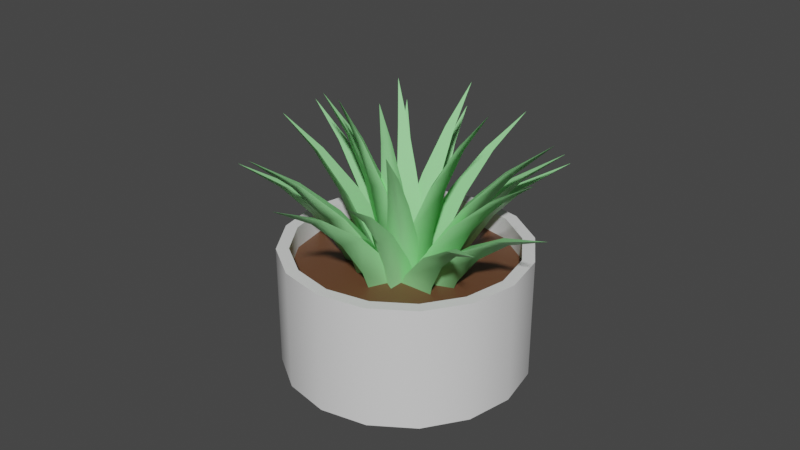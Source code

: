 # Source: Succulent.blend  (saved by Blender 2.93.21; exported with 4.5.12 LTS)
import bpy
from mathutils import Matrix  # noqa: F401  (used for matrix-valued properties, if any)

bpy.ops.wm.read_factory_settings(use_empty=True)
scene = bpy.context.scene
scene.name = 'Scene'

# ---- collections
col_collection = bpy.data.collections.new('Collection'); scene.collection.children.link(col_collection)

# ---- materials (node trees are filled in below, after node groups)
mat_plant = bpy.data.materials.new('Plant')
mat_plant.use_transparent_shadow = False
mat_pot = bpy.data.materials.new('Pot')
mat_pot.use_transparent_shadow = False
mat_dirt = bpy.data.materials.new('Dirt')
mat_dirt.use_transparent_shadow = False

# ---- material node trees
mat_plant.use_nodes = True; mat_plant.node_tree.nodes.clear()
_N = mat_plant.node_tree.nodes; _L = mat_plant.node_tree.links
n0 = _N.new('ShaderNodeBsdfPrincipled'); n0.name = 'Principled BSDF'; n0.location = (10, 300)
n0.distribution = 'GGX'
n0.subsurface_method = 'BURLEY'
n0.inputs[0].default_value = (0.3157, 0.8, 0.3191, 1.0)
n0.inputs[3].default_value = 1.45
n0.inputs[27].default_value = (0.0, 0.0, 0.0, 1.0)
n0.inputs[28].default_value = 1.0
n1 = _N.new('ShaderNodeOutputMaterial'); n1.name = 'Material Output'; n1.location = (300, 300)
_L.new(n0.outputs[0], n1.inputs[0])
n1.is_active_output = True
mat_pot.use_nodes = True; mat_pot.node_tree.nodes.clear()
_N = mat_pot.node_tree.nodes; _L = mat_pot.node_tree.links
n0 = _N.new('ShaderNodeBsdfPrincipled'); n0.name = 'Principled BSDF'; n0.location = (10, 300)
n0.distribution = 'GGX'
n0.subsurface_method = 'BURLEY'
n0.inputs[3].default_value = 1.45
n0.inputs[27].default_value = (0.0, 0.0, 0.0, 1.0)
n0.inputs[28].default_value = 1.0
n1 = _N.new('ShaderNodeOutputMaterial'); n1.name = 'Material Output'; n1.location = (300, 300)
_L.new(n0.outputs[0], n1.inputs[0])
n1.is_active_output = True
mat_dirt.use_nodes = True; mat_dirt.node_tree.nodes.clear()
_N = mat_dirt.node_tree.nodes; _L = mat_dirt.node_tree.links
n0 = _N.new('ShaderNodeBsdfPrincipled'); n0.name = 'Principled BSDF'; n0.location = (10, 300)
n0.distribution = 'GGX'
n0.subsurface_method = 'BURLEY'
n0.inputs[0].default_value = (0.1376, 0.05846, 0.02808, 1.0)
n0.inputs[3].default_value = 1.45
n0.inputs[27].default_value = (0.0, 0.0, 0.0, 1.0)
n0.inputs[28].default_value = 1.0
n1 = _N.new('ShaderNodeOutputMaterial'); n1.name = 'Material Output'; n1.location = (300, 300)
_L.new(n0.outputs[0], n1.inputs[0])
n1.is_active_output = True

# ---- world
world_world = bpy.data.worlds.new('World'); scene.world = world_world
world_world.use_nodes = True; world_world.node_tree.nodes.clear()
_N = world_world.node_tree.nodes; _L = world_world.node_tree.links
n0 = _N.new('ShaderNodeOutputWorld'); n0.name = 'World Output'; n0.location = (300, 300)
n1 = _N.new('ShaderNodeBackground'); n1.name = 'Background'; n1.location = (10, 300)
n1.inputs[0].default_value = (0.05088, 0.05088, 0.05088, 1.0)
_L.new(n1.outputs[0], n0.inputs[0])
n0.is_active_output = True
world_world.color = (0.05088, 0.05088, 0.05088)
world_world.use_sun_shadow = False
world_world.sun_shadow_jitter_overblur = 0.0

# ---- meshes
me_cone_006 = bpy.data.meshes.new('Cone.006')
me_cone_006.from_pydata([(0.01102, 0.227, 0.6993), (0.1613, -0.04848, 0.6981), (-0.111, -0.02166, 0.7057), (-0.2728, 0.1215, 2.23), (-0.02388, 0.02664, 1.519), (-0.09594, 0.1664, 1.52), (-0.1411, 0.0524, 1.526), (0.07956, -0.01151, 1.123), (-0.1113, 0.01736, 1.131), (-0.03098, 0.1965, 1.124), (-0.1969, 0.08582, 1.892), (-0.1789, 0.1398, 1.888), (-0.1438, 0.06936, 1.887), (0.8223, -0.3713, 1.0), (0.6194, -0.658, 1.0), (0.9136, -0.4121, 6.628e-05), (0.9136, -0.4121, 1.0), (0.6882, -0.7306, 6.628e-05), (0.6882, -0.7306, 1.0), (0.3581, -0.9386, 6.628e-05), (0.3581, -0.9386, 1.0), (-0.02645, -1.004, 6.628e-05), (-0.02645, -1.004, 1.0), (-0.407, -0.9181, 6.628e-05), (-0.407, -0.9181, 1.0), (-0.7255, -0.6927, 6.628e-05), (-0.7255, -0.6927, 1.0), (-0.9335, -0.3626, 6.628e-05), (-0.9335, -0.3626, 1.0), (-0.9993, 0.02196, 6.628e-05), (-0.9993, 0.02196, 1.0), (-0.913, 0.4025, 6.628e-05), (-0.913, 0.4025, 1.0), (-0.6876, 0.721, 6.628e-05), (-0.6876, 0.721, 1.0), (-0.3575, 0.929, 6.628e-05), (-0.3575, 0.929, 1.0), (0.02705, 0.9949, 6.628e-05), (0.02705, 0.9949, 1.0), (0.4076, 0.9085, 6.628e-05), (0.4076, 0.9085, 1.0), (0.7261, 0.6831, 6.628e-05), (0.7261, 0.6831, 1.0), (0.9341, 0.353, 6.628e-05), (0.9341, 0.353, 1.0), (0.9999, -0.03154, 6.628e-05), (0.9999, -0.03154, 1.0), (0.3223, -0.8452, 1.0), (-0.02378, -0.9045, 1.0), (-0.3662, -0.8268, 1.0), (-0.6529, -0.6239, 1.0), (-0.8401, -0.3268, 1.0), (-0.8994, 0.01929, 1.0), (-0.8217, 0.3617, 1.0), (-0.6188, 0.6484, 1.0), (-0.3218, 0.8356, 1.0), (0.02437, 0.8949, 1.0), (0.3668, 0.8172, 1.0), (0.6535, 0.6144, 1.0), (0.8407, 0.3173, 1.0), (0.9, -0.02887, 1.0), (0.8223, -0.3713, 0.8218), (0.9, -0.02887, 0.8218), (0.8407, 0.3173, 0.8218), (0.6535, 0.6144, 0.8218), (0.3668, 0.8172, 0.8218), (0.02437, 0.8949, 0.8218), (-0.3218, 0.8356, 0.8218), (-0.6188, 0.6484, 0.8218), (-0.8217, 0.3617, 0.8218), (-0.8994, 0.01929, 0.8218), (-0.8401, -0.3268, 0.8218), (-0.6529, -0.6239, 0.8218), (-0.3662, -0.8268, 0.8218), (-0.02378, -0.9045, 0.8218), (0.3223, -0.8452, 0.8218), (0.6194, -0.658, 0.8218), (0.1454, 0.1021, 0.573), (-0.165, 0.06831, 0.5771), (-0.04505, 0.362, 0.5509), (-0.08807, 1.321, 1.55), (-0.1182, 0.5596, 1.185), (0.0364, 0.5771, 1.181), (-0.06176, 0.71, 1.16), (-0.1401, 0.2808, 0.9095), (-0.05259, 0.5035, 0.8814), (0.09232, 0.3065, 0.9051), (-0.07322, 0.982, 1.384), (-0.02329, 0.9147, 1.398), (-0.1004, 0.9058, 1.4), (-0.03123, 0.182, 0.6166), (-0.1429, -0.1099, 0.6188), (-0.3501, 0.1334, 0.6043), (-1.234, 0.5702, 1.784), (-0.5633, 0.1712, 1.3), (-0.5083, 0.3171, 1.298), (-0.6719, 0.2924, 1.286), (-0.3226, 0.01585, 0.983), (-0.4815, 0.198, 0.9673), (-0.2394, 0.2347, 0.9805), (-0.9223, 0.4165, 1.559), (-0.8393, 0.4289, 1.567), (-0.8665, 0.356, 1.568), (-0.1842, 0.06308, 0.5829), (0.01175, -0.1807, 0.5865), (-0.3048, -0.2366, 0.563), (-1.158, -0.776, 1.603), (-0.4554, -0.4003, 1.211), (-0.5538, -0.2792, 1.207), (-0.6167, -0.4328, 1.188), (-0.1928, -0.2717, 0.9261), (-0.4324, -0.3168, 0.9007), (-0.3401, -0.08939, 0.9221), (-0.8584, -0.5854, 1.424), (-0.8262, -0.5075, 1.436), (-0.7768, -0.5679, 1.438), (-0.09692, -0.1759, 0.568), (0.1521, 0.01432, 0.5726), (0.1943, -0.3011, 0.5433), (0.613, -1.143, 1.549), (0.3202, -0.448, 1.183), (0.1959, -0.5435, 1.179), (0.3426, -0.608, 1.156), (0.2207, -0.1881, 0.9061), (0.2533, -0.4262, 0.8752), (0.03409, -0.331, 0.9012), (0.4623, -0.8468, 1.382), (0.3887, -0.8139, 1.396), (0.4508, -0.7661, 1.399), (0.1159, -0.1906, 0.5892), (0.08022, 0.1215, 0.5925), (0.3768, -0.009248, 0.5707), (1.37, -0.1526, 1.637), (0.5858, -0.0003871, 1.228), (0.6044, -0.1568, 1.224), (0.7386, -0.0679, 1.207), (0.2989, 0.06402, 0.9368), (0.5245, -0.03555, 0.9133), (0.3262, -0.1703, 0.9331), (1.02, -0.1067, 1.449), (0.9517, -0.1506, 1.46), (0.9422, -0.07232, 1.462), (0.1929, -0.0228, 0.6142), (-0.06913, 0.1484, 0.6165), (0.2133, 0.2959, 0.6013), (0.8414, 1.009, 1.772), (0.3002, 0.4761, 1.294), (0.4314, 0.391, 1.291), (0.4425, 0.5531, 1.279), (0.09424, 0.2871, 0.979), (0.3068, 0.4001, 0.9627), (0.2909, 0.1591, 0.9764), (0.6206, 0.7557, 1.55), (0.6148, 0.6739, 1.557), (0.5491, 0.7162, 1.559), (-0.1887, -0.01693, 0.5758), (0.07852, -0.1787, 0.5792), (-0.1977, -0.3435, 0.5524), (-0.7865, -1.186, 1.585), (-0.2736, -0.5627, 1.2), (-0.4074, -0.4828, 1.197), (-0.4122, -0.6519, 1.175), (-0.07749, -0.3419, 0.9174), (-0.2849, -0.4703, 0.8891), (-0.278, -0.2213, 0.9137), (-0.5793, -0.8897, 1.409), (-0.5768, -0.8034, 1.423), (-0.5099, -0.8431, 1.425), (0.163, 0.0191, 0.6269), (-0.1411, 0.08769, 0.6285), (0.06356, 0.318, 0.6169), (0.3355, 1.099, 1.829), (0.06114, 0.4808, 1.323), (0.2126, 0.4465, 1.322), (0.1609, 0.5961, 1.312), (-0.04957, 0.256, 0.9987), (0.1021, 0.4289, 0.986), (0.1781, 0.2046, 0.9968), (0.2391, 0.8196, 1.594), (0.2655, 0.7448, 1.6), (0.19, 0.7619, 1.601), (0.07646, 0.1175, 0.6254), (-0.1915, -0.04, 0.627), (-0.2069, 0.2658, 0.6161), (-0.6496, 0.9761, 1.85), (-0.3571, 0.3663, 1.33), (-0.224, 0.4445, 1.329), (-0.37, 0.5164, 1.32), (-0.2593, 0.1372, 1.001), (-0.2745, 0.3646, 0.989), (-0.05899, 0.255, 0.9989), (-0.4944, 0.7206, 1.607), (-0.4202, 0.6853, 1.613), (-0.4865, 0.6463, 1.614), (-0.07737, 0.1776, 0.6235), (-0.04764, -0.1342, 0.6253), (-0.3328, -0.003865, 0.6139), (-1.176, 0.08198, 1.843), (-0.4916, -0.03424, 1.327), (-0.5065, 0.1217, 1.325), (-0.6342, 0.03103, 1.316), (-0.2395, -0.08626, 0.9982), (-0.4534, 0.01159, 0.9859), (-0.2618, 0.1477, 0.9962), (-0.8752, 0.05449, 1.602), (-0.8113, 0.09982, 1.608), (-0.8038, 0.02183, 1.609), (-0.1727, 0.009507, 0.6295), (0.1116, -0.1201, 0.631), (-0.1393, -0.3055, 0.6212), (-0.5632, -1.049, 1.875), (-0.1677, -0.4772, 1.342), (-0.3095, -0.4126, 1.341), (-0.2911, -0.5715, 1.333), (-0.01324, -0.2721, 1.008), (-0.1999, -0.4123, 0.9977), (-0.2262, -0.1751, 1.007), (-0.4124, -0.7835, 1.626), (-0.4221, -0.7036, 1.631), (-0.3513, -0.7358, 1.632), (-0.1529, -0.113, 0.615), (0.1422, -0.007699, 0.6171), (0.08515, -0.3155, 0.6034), (0.198, -1.144, 1.797), (0.1498, -0.4583, 1.304), (0.002149, -0.5109, 1.302), (0.1209, -0.6119, 1.291), (0.1409, -0.2036, 0.9837), (0.0978, -0.4343, 0.969), (-0.08055, -0.2826, 0.9814), (0.1543, -0.8484, 1.568), (0.09505, -0.7979, 1.575), (0.1689, -0.7716, 1.576), (-0.03156, -0.1821, 0.6162), (0.1235, 0.08993, 0.6183), (0.283, -0.18, 0.605), (0.9457, -0.7233, 1.804), (0.438, -0.2423, 1.307), (0.3606, -0.3783, 1.305), (0.5184, -0.377, 1.294), (0.2567, -0.05757, 0.9859), (0.3768, -0.2599, 0.9715), (0.1405, -0.2615, 0.9836), (0.708, -0.5315, 1.573), (0.6289, -0.5322, 1.58), (0.6676, -0.4643, 1.581), (0.09264, -0.1113, 0.6002), (0.01846, 0.1915, 0.6028), (0.317, 0.116, 0.5853), (1.14, 0.3102, 1.729), (0.4615, 0.2226, 1.269), (0.4985, 0.07194, 1.266), (0.6101, 0.1897, 1.252), (0.2104, 0.2008, 0.9602), (0.4338, 0.1476, 0.9416), (0.266, -0.02576, 0.9574), (0.8455, 0.2433, 1.516), (0.7899, 0.1832, 1.524), (0.7714, 0.2584, 1.526), (-0.01873, 0.1664, 0.702), (0.05526, -0.1375, 0.7021), (-0.227, -0.05097, 0.705), (-0.8252, -0.08794, 2.07), (-0.2915, -0.1025, 1.469), (-0.3274, 0.04941, 1.468), (-0.4254, -0.05905, 1.469), (-0.09375, -0.1175, 1.106), (-0.3003, -0.05239, 1.107), (-0.1485, 0.1105, 1.105), (-0.6011, -0.07092, 1.79), (-0.5538, -0.01674, 1.79), (-0.5361, -0.09272, 1.791), (-0.1706, 0.06368, 0.7226), (0.142, 0.06964, 0.7223), (-0.003664, -0.1794, 0.7288), (-0.1093, -0.6302, 2.157), (0.02721, -0.1985, 1.517), (-0.1288, -0.2002, 1.517), (-0.04445, -0.3128, 1.52), (0.08754, -0.04303, 1.139), (-0.02085, -0.2223, 1.144), (-0.1467, -0.04651, 1.139), (-0.0741, -0.4495, 1.858), (-0.1165, -0.3956, 1.857), (-0.03862, -0.3952, 1.857), (-0.06197, -0.1555, 0.702), (0.01615, 0.1473, 0.7021), (0.2242, -0.06215, 0.705), (0.7691, -0.3117, 2.07), (0.3054, -0.04708, 1.469), (0.2654, -0.198, 1.468), (0.403, -0.1486, 1.469), (0.1381, 0.05935, 1.106), (0.2895, -0.09547, 1.107), (0.07883, -0.1674, 1.105), (0.5635, -0.2211, 1.79), (0.4962, -0.2465, 1.79), (0.5165, -0.1712, 1.791), (0.05488, -0.1844, 0.7098), (-0.129, 0.06903, 0.7097), (0.1601, 0.09001, 0.7141), (0.6193, 0.2375, 2.103), (0.1695, 0.1181, 1.487), (0.2602, -0.009423, 1.487), (0.3056, 0.1229, 1.488), (0.0003768, 0.0843, 1.118), (0.2111, 0.09586, 1.121), (0.1374, -0.1064, 1.118), (0.4424, 0.1705, 1.816), (0.4217, 0.1056, 1.815), (0.3767, 0.1696, 1.816), (0.1744, -0.05694, 0.7038), (-0.1379, -0.0354, 0.7039), (0.03144, 0.2032, 0.7071), (0.2071, 0.7094, 2.078), (0.01347, 0.2513, 1.473), (0.1694, 0.2393, 1.473), (0.09695, 0.3619, 1.474), (-0.06776, 0.08553, 1.109), (0.05842, 0.2581, 1.11), (0.1663, 0.06848, 1.108), (0.1467, 0.513, 1.796), (0.1832, 0.4538, 1.796), (0.1053, 0.4601, 1.797), (0.1579, -0.005283, 0.6945), (-0.1335, -0.1162, 0.6936), (-0.0854, 0.1596, 0.6999), (-0.191, 0.4576, 2.204), (-0.1424, 0.1206, 1.506), (0.003569, 0.1734, 1.507), (-0.1168, 0.2427, 1.512), (-0.1328, -0.01275, 1.115), (-0.09561, 0.183, 1.122), (0.086, 0.06861, 1.116), (-0.1488, 0.3359, 1.873), (-0.08896, 0.3051, 1.87), (-0.162, 0.2794, 1.869), (-0.1867, -0.03818, 0.6709), (0.1244, -0.07527, 0.6709), (-0.06328, -0.3261, 0.6709), (-0.3228, -1.13, 2.077), (-0.06616, -0.4869, 1.444), (-0.2217, -0.4683, 1.444), (-0.16, -0.6123, 1.444), (0.03737, -0.2522, 1.075), (-0.1034, -0.4403, 1.075), (-0.1959, -0.2243, 1.075), (-0.2331, -0.8421, 1.778), (-0.264, -0.7701, 1.778), (-0.1862, -0.7794, 1.778)], [], [(0, 9, 7, 1), (1, 7, 8, 2), (2, 8, 9, 0), (6, 4, 12, 10), (5, 6, 10, 11), (4, 5, 11, 12), (8, 7, 4, 6), (9, 8, 6, 5), (7, 9, 5, 4), (10, 12, 3), (11, 10, 3), (12, 11, 3), (40, 38, 56, 57), (15, 16, 18, 17), (34, 32, 53, 54), (17, 18, 20, 19), (28, 26, 50, 51), (19, 20, 22, 21), (22, 20, 47, 48), (21, 22, 24, 23), (42, 40, 57, 58), (23, 24, 26, 25), (36, 34, 54, 55), (25, 26, 28, 27), (30, 28, 51, 52), (27, 28, 30, 29), (24, 22, 48, 49), (29, 30, 32, 31), (18, 16, 13, 14), (31, 32, 34, 33), (16, 46, 60, 13), (33, 34, 36, 35), (44, 42, 58, 59), (35, 36, 38, 37), (38, 36, 55, 56), (37, 38, 40, 39), (32, 30, 52, 53), (39, 40, 42, 41), (26, 24, 49, 50), (41, 42, 44, 43), (20, 18, 14, 47), (14, 13, 61, 76), (43, 44, 46, 45), (46, 44, 59, 60), (45, 46, 16, 15), (15, 17, 19, 21, 23, 25, 27, 29, 31, 33, 35, 37, 39, 41, 43, 45), (76, 61, 62, 63, 64, 65, 66, 67, 68, 69, 70, 71, 72, 73, 74, 75), (59, 58, 64, 63), (56, 55, 67, 66), (13, 60, 62, 61), (53, 52, 70, 69), (50, 49, 73, 72), (47, 14, 76, 75), (60, 59, 63, 62), (57, 56, 66, 65), (54, 53, 69, 68), (51, 50, 72, 71), (48, 47, 75, 74), (58, 57, 65, 64), (55, 54, 68, 67), (52, 51, 71, 70), (49, 48, 74, 73), (77, 86, 84, 78), (78, 84, 85, 79), (79, 85, 86, 77), (83, 81, 89, 87), (82, 83, 87, 88), (81, 82, 88, 89), (85, 84, 81, 83), (86, 85, 83, 82), (84, 86, 82, 81), (87, 89, 80), (88, 87, 80), (89, 88, 80), (90, 99, 97, 91), (91, 97, 98, 92), (92, 98, 99, 90), (96, 94, 102, 100), (95, 96, 100, 101), (94, 95, 101, 102), (98, 97, 94, 96), (99, 98, 96, 95), (97, 99, 95, 94), (100, 102, 93), (101, 100, 93), (102, 101, 93), (103, 112, 110, 104), (104, 110, 111, 105), (105, 111, 112, 103), (109, 107, 115, 113), (108, 109, 113, 114), (107, 108, 114, 115), (111, 110, 107, 109), (112, 111, 109, 108), (110, 112, 108, 107), (113, 115, 106), (114, 113, 106), (115, 114, 106), (116, 125, 123, 117), (117, 123, 124, 118), (118, 124, 125, 116), (122, 120, 128, 126), (121, 122, 126, 127), (120, 121, 127, 128), (124, 123, 120, 122), (125, 124, 122, 121), (123, 125, 121, 120), (126, 128, 119), (127, 126, 119), (128, 127, 119), (129, 138, 136, 130), (130, 136, 137, 131), (131, 137, 138, 129), (135, 133, 141, 139), (134, 135, 139, 140), (133, 134, 140, 141), (137, 136, 133, 135), (138, 137, 135, 134), (136, 138, 134, 133), (139, 141, 132), (140, 139, 132), (141, 140, 132), (142, 151, 149, 143), (143, 149, 150, 144), (144, 150, 151, 142), (148, 146, 154, 152), (147, 148, 152, 153), (146, 147, 153, 154), (150, 149, 146, 148), (151, 150, 148, 147), (149, 151, 147, 146), (152, 154, 145), (153, 152, 145), (154, 153, 145), (155, 164, 162, 156), (156, 162, 163, 157), (157, 163, 164, 155), (161, 159, 167, 165), (160, 161, 165, 166), (159, 160, 166, 167), (163, 162, 159, 161), (164, 163, 161, 160), (162, 164, 160, 159), (165, 167, 158), (166, 165, 158), (167, 166, 158), (168, 177, 175, 169), (169, 175, 176, 170), (170, 176, 177, 168), (174, 172, 180, 178), (173, 174, 178, 179), (172, 173, 179, 180), (176, 175, 172, 174), (177, 176, 174, 173), (175, 177, 173, 172), (178, 180, 171), (179, 178, 171), (180, 179, 171), (181, 190, 188, 182), (182, 188, 189, 183), (183, 189, 190, 181), (187, 185, 193, 191), (186, 187, 191, 192), (185, 186, 192, 193), (189, 188, 185, 187), (190, 189, 187, 186), (188, 190, 186, 185), (191, 193, 184), (192, 191, 184), (193, 192, 184), (194, 203, 201, 195), (195, 201, 202, 196), (196, 202, 203, 194), (200, 198, 206, 204), (199, 200, 204, 205), (198, 199, 205, 206), (202, 201, 198, 200), (203, 202, 200, 199), (201, 203, 199, 198), (204, 206, 197), (205, 204, 197), (206, 205, 197), (207, 216, 214, 208), (208, 214, 215, 209), (209, 215, 216, 207), (213, 211, 219, 217), (212, 213, 217, 218), (211, 212, 218, 219), (215, 214, 211, 213), (216, 215, 213, 212), (214, 216, 212, 211), (217, 219, 210), (218, 217, 210), (219, 218, 210), (220, 229, 227, 221), (221, 227, 228, 222), (222, 228, 229, 220), (226, 224, 232, 230), (225, 226, 230, 231), (224, 225, 231, 232), (228, 227, 224, 226), (229, 228, 226, 225), (227, 229, 225, 224), (230, 232, 223), (231, 230, 223), (232, 231, 223), (233, 242, 240, 234), (234, 240, 241, 235), (235, 241, 242, 233), (239, 237, 245, 243), (238, 239, 243, 244), (237, 238, 244, 245), (241, 240, 237, 239), (242, 241, 239, 238), (240, 242, 238, 237), (243, 245, 236), (244, 243, 236), (245, 244, 236), (246, 255, 253, 247), (247, 253, 254, 248), (248, 254, 255, 246), (252, 250, 258, 256), (251, 252, 256, 257), (250, 251, 257, 258), (254, 253, 250, 252), (255, 254, 252, 251), (253, 255, 251, 250), (256, 258, 249), (257, 256, 249), (258, 257, 249), (259, 268, 266, 260), (260, 266, 267, 261), (261, 267, 268, 259), (265, 263, 271, 269), (264, 265, 269, 270), (263, 264, 270, 271), (267, 266, 263, 265), (268, 267, 265, 264), (266, 268, 264, 263), (269, 271, 262), (270, 269, 262), (271, 270, 262), (272, 281, 279, 273), (273, 279, 280, 274), (274, 280, 281, 272), (278, 276, 284, 282), (277, 278, 282, 283), (276, 277, 283, 284), (280, 279, 276, 278), (281, 280, 278, 277), (279, 281, 277, 276), (282, 284, 275), (283, 282, 275), (284, 283, 275), (285, 294, 292, 286), (286, 292, 293, 287), (287, 293, 294, 285), (291, 289, 297, 295), (290, 291, 295, 296), (289, 290, 296, 297), (293, 292, 289, 291), (294, 293, 291, 290), (292, 294, 290, 289), (295, 297, 288), (296, 295, 288), (297, 296, 288), (298, 307, 305, 299), (299, 305, 306, 300), (300, 306, 307, 298), (304, 302, 310, 308), (303, 304, 308, 309), (302, 303, 309, 310), (306, 305, 302, 304), (307, 306, 304, 303), (305, 307, 303, 302), (308, 310, 301), (309, 308, 301), (310, 309, 301), (311, 320, 318, 312), (312, 318, 319, 313), (313, 319, 320, 311), (317, 315, 323, 321), (316, 317, 321, 322), (315, 316, 322, 323), (319, 318, 315, 317), (320, 319, 317, 316), (318, 320, 316, 315), (321, 323, 314), (322, 321, 314), (323, 322, 314), (324, 333, 331, 325), (325, 331, 332, 326), (326, 332, 333, 324), (330, 328, 336, 334), (329, 330, 334, 335), (328, 329, 335, 336), (332, 331, 328, 330), (333, 332, 330, 329), (331, 333, 329, 328), (334, 336, 327), (335, 334, 327), (336, 335, 327), (337, 346, 344, 338), (338, 344, 345, 339), (339, 345, 346, 337), (343, 341, 349, 347), (342, 343, 347, 348), (341, 342, 348, 349), (345, 344, 341, 343), (346, 345, 343, 342), (344, 346, 342, 341), (347, 349, 340), (348, 347, 340), (349, 348, 340)])
me_cone_006.polygons.foreach_set('use_smooth', [1, 1, 1, 1, 1, 1, 1, 1, 1, 1, 1, 1, 0, 1, 0, 1, 0, 1, 0, 1, 0, 1, 0, 1, 0, 1, 0, 1, 0, 1, 0, 1, 0, 1, 0, 1, 0, 1, 0, 1, 0, 1, 1, 0, 1, 0, 0, 1, 1, 1, 1, 1, 1, 1, 1, 1, 1, 1, 1, 1, 1, 1, 1, 1, 1, 1, 1, 1, 1, 1, 1, 1, 1, 1, 1, 1, 1, 1, 1, 1, 1, 1, 1, 1, 1, 1, 1, 1, 1, 1, 1, 1, 1, 1, 1, 1, 1, 1, 1, 1, 1, 1, 1, 1, 1, 1, 1, 1, 1, 1, 1, 1, 1, 1, 1, 1, 1, 1, 1, 1, 1, 1, 1, 1, 1, 1, 1, 1, 1, 1, 1, 1, 1, 1, 1, 1, 1, 1, 1, 1, 1, 1, 1, 1, 1, 1, 1, 1, 1, 1, 1, 1, 1, 1, 1, 1, 1, 1, 1, 1, 1, 1, 1, 1, 1, 1, 1, 1, 1, 1, 1, 1, 1, 1, 1, 1, 1, 1, 1, 1, 1, 1, 1, 1, 1, 1, 1, 1, 1, 1, 1, 1, 1, 1, 1, 1, 1, 1, 1, 1, 1, 1, 1, 1, 1, 1, 1, 1, 1, 1, 1, 1, 1, 1, 1, 1, 1, 1, 1, 1, 1, 1, 1, 1, 1, 1, 1, 1, 1, 1, 1, 1, 1, 1, 1, 1, 1, 1, 1, 1, 1, 1, 1, 1, 1, 1, 1, 1, 1, 1, 1, 1, 1, 1, 1, 1, 1, 1, 1, 1, 1, 1, 1, 1, 1, 1, 1, 1, 1, 1, 1, 1, 1, 1, 1, 1, 1, 1, 1, 1, 1, 1, 1, 1, 1, 1, 1, 1, 1, 1, 1, 1, 1, 1, 1, 1, 1, 1, 1, 1, 1, 1, 1, 1, 1, 1, 1, 1, 1, 1, 1, 1, 1, 1])
me_cone_006.polygons.foreach_set('material_index', [0, 0, 0, 0, 0, 0, 0, 0, 0, 0, 0, 0, 1, 1, 1, 1, 1, 1, 1, 1, 1, 1, 1, 1, 1, 1, 1, 1, 1, 1, 1, 1, 1, 1, 1, 1, 1, 1, 1, 1, 1, 1, 1, 1, 1, 1, 2, 1, 1, 1, 1, 1, 1, 1, 1, 1, 1, 1, 1, 1, 1, 1, 0, 0, 0, 0, 0, 0, 0, 0, 0, 0, 0, 0, 0, 0, 0, 0, 0, 0, 0, 0, 0, 0, 0, 0, 0, 0, 0, 0, 0, 0, 0, 0, 0, 0, 0, 0, 0, 0, 0, 0, 0, 0, 0, 0, 0, 0, 0, 0, 0, 0, 0, 0, 0, 0, 0, 0, 0, 0, 0, 0, 0, 0, 0, 0, 0, 0, 0, 0, 0, 0, 0, 0, 0, 0, 0, 0, 0, 0, 0, 0, 0, 0, 0, 0, 0, 0, 0, 0, 0, 0, 0, 0, 0, 0, 0, 0, 0, 0, 0, 0, 0, 0, 0, 0, 0, 0, 0, 0, 0, 0, 0, 0, 0, 0, 0, 0, 0, 0, 0, 0, 0, 0, 0, 0, 0, 0, 0, 0, 0, 0, 0, 0, 0, 0, 0, 0, 0, 0, 0, 0, 0, 0, 0, 0, 0, 0, 0, 0, 0, 0, 0, 0, 0, 0, 0, 0, 0, 0, 0, 0, 0, 0, 0, 0, 0, 0, 0, 0, 0, 0, 0, 0, 0, 0, 0, 0, 0, 0, 0, 0, 0, 0, 0, 0, 0, 0, 0, 0, 0, 0, 0, 0, 0, 0, 0, 0, 0, 0, 0, 0, 0, 0, 0, 0, 0, 0, 0, 0, 0, 0, 0, 0, 0, 0, 0, 0, 0, 0, 0, 0, 0, 0, 0, 0, 0, 0, 0, 0, 0, 0, 0, 0, 0, 0, 0, 0, 0, 0, 0, 0, 0, 0, 0, 0, 0, 0, 0, 0, 0, 0, 0, 0])
_k = set([(0, 9), (1, 7), (3, 11), (3, 12), (4, 7), (4, 12), (5, 9), (5, 11), (77, 86), (78, 84), (80, 88), (80, 89), (81, 84), (81, 89), (82, 86), (82, 88), (90, 99), (91, 97), (93, 101), (93, 102), (94, 97), (94, 102), (95, 99), (95, 101), (103, 112), (104, 110), (106, 114), (106, 115), (107, 110), (107, 115), (108, 112), (108, 114), (116, 125), (117, 123), (119, 127), (119, 128), (120, 123), (120, 128), (121, 125), (121, 127), (129, 138), (130, 136), (132, 140), (132, 141), (133, 136), (133, 141), (134, 138), (134, 140), (142, 151), (143, 149), (145, 153), (145, 154), (146, 149), (146, 154), (147, 151), (147, 153), (155, 164), (156, 162), (158, 166), (158, 167), (159, 162), (159, 167), (160, 164), (160, 166), (168, 177), (169, 175), (171, 179), (171, 180), (172, 175), (172, 180), (173, 177), (173, 179), (181, 190), (182, 188), (184, 192), (184, 193), (185, 188), (185, 193), (186, 190), (186, 192), (194, 203), (195, 201), (197, 205), (197, 206), (198, 201), (198, 206), (199, 203), (199, 205), (207, 216), (208, 214), (210, 218), (210, 219), (211, 214), (211, 219), (212, 216), (212, 218), (220, 229), (221, 227), (223, 231), (223, 232), (224, 227), (224, 232), (225, 229), (225, 231), (233, 242), (234, 240), (236, 244), (236, 245), (237, 240), (237, 245), (238, 242), (238, 244), (246, 255), (247, 253), (249, 257), (249, 258), (250, 253), (250, 258), (251, 255), (251, 257), (259, 268), (260, 266), (262, 270), (262, 271), (263, 266), (263, 271), (264, 268), (264, 270), (272, 281), (273, 279), (275, 283), (275, 284), (276, 279), (276, 284), (277, 281), (277, 283), (285, 294), (286, 292), (288, 296), (288, 297), (289, 292), (289, 297), (290, 294), (290, 296), (298, 307), (299, 305), (301, 309), (301, 310), (302, 305), (302, 310), (303, 307), (303, 309), (311, 320), (312, 318), (314, 322), (314, 323), (315, 318), (315, 323), (316, 320), (316, 322), (324, 333), (325, 331), (327, 335), (327, 336), (328, 331), (328, 336), (329, 333), (329, 335), (337, 346), (338, 344), (340, 348), (340, 349), (341, 344), (341, 349), (342, 346), (342, 348)])
me_cone_006.attributes.new('sharp_edge', 'BOOLEAN', 'EDGE').data.foreach_set('value', [ (min(e.vertices), max(e.vertices)) in _k for e in me_cone_006.edges])
_uv = me_cone_006.uv_layers.new(name='UVMap')
_uv.uv.foreach_set('vector', [0.8707, 0.006876, 0.8707, 0.05494, 0.8491, 0.06113, 0.8422, 0.01524, 0.7376, 0.6603, 0.7376, 0.711, 0.7162, 0.7152, 0.7067, 0.666, 0.5051, 0.8528, 0.512, 0.8029, 0.532, 0.8062, 0.5326, 0.8571, 0.7216, 0.7615, 0.7346, 0.7587, 0.7291, 0.8036, 0.7233, 0.8049, 0.5315, 0.7584, 0.5187, 0.7562, 0.5255, 0.7125, 0.5316, 0.7136, 0.8554, 0.1031, 0.8699, 0.09907, 0.8689, 0.1395, 0.8615, 0.1415, 0.7162, 0.7152, 0.7376, 0.711, 0.7346, 0.7587, 0.7216, 0.7615, 0.532, 0.8062, 0.512, 0.8029, 0.5187, 0.7562, 0.5315, 0.7584, 0.8491, 0.06113, 0.8707, 0.05494, 0.8699, 0.09907, 0.8554, 0.1031, 0.7233, 0.8049, 0.7291, 0.8036, 0.7221, 0.8454, 0.5316, 0.7136, 0.5255, 0.7125, 0.5326, 0.6718, 0.8615, 0.1415, 0.8689, 0.1395, 0.8682, 0.1764, 0.3476, 0.006876, 0.394, 0.006876, 0.3917, 0.01855, 0.3499, 0.01855, 0.3465, 0.5079, 0.2313, 0.5079, 0.2363, 0.4659, 0.3515, 0.4659, 0.4698, 0.05748, 0.4875, 0.1004, 0.4758, 0.1027, 0.4599, 0.0641, 0.3697, 0.4345, 0.4884, 0.4345, 0.4898, 0.4772, 0.3711, 0.4772, 0.4698, 0.1897, 0.4369, 0.2226, 0.4303, 0.2127, 0.4599, 0.1831, 0.3711, 0.4772, 0.4898, 0.4772, 0.4898, 0.5237, 0.3711, 0.5237, 0.3476, 0.2403, 0.3047, 0.2226, 0.3113, 0.2127, 0.3499, 0.2287, 0.3711, 0.5237, 0.4898, 0.5237, 0.4885, 0.5667, 0.3698, 0.5667, 0.3047, 0.02465, 0.3476, 0.006876, 0.3499, 0.01855, 0.3113, 0.03454, 0.3698, 0.5667, 0.4885, 0.5667, 0.4859, 0.5998, 0.3673, 0.5998, 0.4369, 0.02465, 0.4698, 0.05748, 0.4599, 0.0641, 0.4303, 0.03454, 0.3704, 0.2541, 0.4884, 0.2541, 0.491, 0.2959, 0.373, 0.2959, 0.4875, 0.1468, 0.4698, 0.1897, 0.4599, 0.1831, 0.4759, 0.1445, 0.373, 0.2959, 0.491, 0.2959, 0.4913, 0.3423, 0.3733, 0.3423, 0.394, 0.2403, 0.3476, 0.2403, 0.3499, 0.2287, 0.3917, 0.2287, 0.3733, 0.3423, 0.4913, 0.3423, 0.4893, 0.3861, 0.3713, 0.3861, 0.2719, 0.1897, 0.2541, 0.1468, 0.2658, 0.1445, 0.2818, 0.1831, 0.3713, 0.3861, 0.4893, 0.3861, 0.4853, 0.4207, 0.3673, 0.4207, 0.2541, 0.1468, 0.2541, 0.1004, 0.2658, 0.1027, 0.2658, 0.1445, 0.2307, 0.2541, 0.3493, 0.2543, 0.352, 0.2864, 0.2334, 0.2862, 0.2719, 0.05748, 0.3047, 0.02465, 0.3113, 0.03454, 0.2817, 0.0641, 0.2334, 0.2862, 0.352, 0.2864, 0.3535, 0.329, 0.2349, 0.3287, 0.394, 0.006876, 0.4369, 0.02465, 0.4303, 0.03454, 0.3917, 0.01855, 0.2349, 0.3287, 0.3535, 0.329, 0.3535, 0.3754, 0.2349, 0.3752, 0.4875, 0.1004, 0.4875, 0.1468, 0.4759, 0.1445, 0.4758, 0.1027, 0.2349, 0.3752, 0.3535, 0.3754, 0.352, 0.4186, 0.2334, 0.4184, 0.4369, 0.2226, 0.394, 0.2403, 0.3917, 0.2287, 0.4303, 0.2127, 0.2334, 0.4184, 0.352, 0.4186, 0.3493, 0.4522, 0.2307, 0.452, 0.3047, 0.2226, 0.2719, 0.1897, 0.2818, 0.1831, 0.3113, 0.2127, 0.306, 0.7982, 0.3029, 0.8294, 0.2819, 0.8298, 0.285, 0.7986, 0.3498, 0.598, 0.2346, 0.598, 0.2307, 0.5543, 0.3459, 0.5543, 0.2541, 0.1004, 0.2719, 0.05748, 0.2817, 0.0641, 0.2658, 0.1027, 0.3459, 0.5543, 0.2307, 0.5543, 0.2313, 0.5079, 0.3465, 0.5079, 0.006876, 0.1004, 0.02465, 0.05748, 0.05748, 0.02465, 0.1004, 0.006876, 0.1468, 0.006876, 0.1897, 0.02465, 0.2226, 0.05748, 0.2403, 0.1004, 0.2403, 0.1468, 0.2226, 0.1897, 0.1897, 0.2226, 0.1468, 0.2403, 0.1004, 0.2403, 0.05748, 0.2226, 0.02465, 0.1897, 0.006876, 0.1468, 0.02287, 0.4186, 0.006876, 0.38, 0.006876, 0.3382, 0.02287, 0.2996, 0.05242, 0.2701, 0.09103, 0.2541, 0.1328, 0.2541, 0.1714, 0.2701, 0.201, 0.2996, 0.217, 0.3382, 0.217, 0.38, 0.201, 0.4187, 0.1714, 0.4482, 0.1328, 0.4642, 0.09103, 0.4642, 0.05242, 0.4482, 0.3029, 0.9106, 0.306, 0.9482, 0.285, 0.9486, 0.2819, 0.911, 0.3502, 0.8695, 0.3508, 0.9113, 0.3297, 0.9116, 0.329, 0.8698, 0.3029, 0.8294, 0.3019, 0.8689, 0.2808, 0.8693, 0.2819, 0.8298, 0.9564, 0.2919, 0.9564, 0.3336, 0.9359, 0.3339, 0.9359, 0.2922, 0.8693, 0.698, 0.868, 0.7369, 0.8468, 0.7369, 0.8482, 0.6979, 0.8693, 0.8169, 0.8718, 0.8459, 0.8506, 0.8458, 0.8482, 0.8169, 0.3019, 0.8689, 0.3029, 0.9106, 0.2819, 0.911, 0.2808, 0.8693, 0.3508, 0.8307, 0.3502, 0.8695, 0.329, 0.8698, 0.3297, 0.831, 0.9604, 0.2541, 0.9564, 0.2919, 0.9359, 0.2922, 0.9399, 0.2543, 0.8718, 0.6678, 0.8693, 0.698, 0.8482, 0.6979, 0.8506, 0.6677, 0.868, 0.7787, 0.8693, 0.8169, 0.8482, 0.8169, 0.8468, 0.7786, 0.3527, 0.8009, 0.3508, 0.8307, 0.3297, 0.831, 0.3315, 0.8012, 0.3508, 0.9113, 0.3527, 0.9497, 0.3315, 0.95, 0.3297, 0.9116, 0.9564, 0.3336, 0.9604, 0.373, 0.9399, 0.3732, 0.9359, 0.3339, 0.868, 0.7369, 0.868, 0.7787, 0.8468, 0.7786, 0.8468, 0.7369, 0.9382, 0.6468, 0.9408, 0.6094, 0.9686, 0.6092, 0.9753, 0.6468, 0.6617, 0.1893, 0.6526, 0.1445, 0.6741, 0.1305, 0.6892, 0.1701, 0.9559, 0.9523, 0.9559, 0.9931, 0.9335, 0.9917, 0.9266, 0.9493, 0.6689, 0.09005, 0.6539, 0.09899, 0.6659, 0.05304, 0.6738, 0.04876, 0.9343, 0.04861, 0.9473, 0.05582, 0.9472, 0.09561, 0.9403, 0.09216, 0.9486, 0.9026, 0.93, 0.9026, 0.933, 0.8617, 0.9422, 0.8618, 0.6741, 0.1305, 0.6526, 0.1445, 0.6539, 0.09899, 0.6689, 0.09005, 0.9388, 0.006876, 0.9574, 0.01811, 0.9473, 0.05582, 0.9343, 0.04861, 0.9544, 0.9356, 0.9266, 0.9356, 0.93, 0.9026, 0.9486, 0.9026, 0.6738, 0.04876, 0.6659, 0.05304, 0.6892, 0.006876, 0.9403, 0.09216, 0.9472, 0.09561, 0.9574, 0.1373, 0.9422, 0.8618, 0.933, 0.8617, 0.9356, 0.8127, 0.8889, 0.6124, 0.9244, 0.6092, 0.9244, 0.6366, 0.8888, 0.649, 0.8044, 0.8458, 0.8027, 0.7971, 0.8245, 0.7877, 0.8331, 0.8326, 0.5871, 0.02704, 0.5731, 0.07149, 0.5506, 0.05652, 0.5578, 0.006876, 0.8216, 0.7452, 0.8069, 0.7511, 0.817, 0.7079, 0.8244, 0.7051, 0.5528, 0.1069, 0.5683, 0.1168, 0.5728, 0.1628, 0.5649, 0.158, 0.4205, 0.8484, 0.4391, 0.8477, 0.4391, 0.8897, 0.4299, 0.89, 0.8245, 0.7877, 0.8027, 0.7971, 0.8069, 0.7511, 0.8216, 0.7452, 0.5506, 0.05652, 0.5731, 0.07149, 0.5683, 0.1168, 0.5528, 0.1069, 0.4122, 0.8148, 0.44, 0.8137, 0.4391, 0.8477, 0.4205, 0.8484, 0.8244, 0.7051, 0.817, 0.7079, 0.8331, 0.6677, 0.5649, 0.158, 0.5728, 0.1628, 0.5871, 0.2096, 0.4299, 0.89, 0.4391, 0.8897, 0.44, 0.94, 0.925, 0.4321, 0.9313, 0.3918, 0.9504, 0.4032, 0.9504, 0.4474, 0.6082, 0.1983, 0.6008, 0.1506, 0.6246, 0.1338, 0.6388, 0.1753, 0.03878, 0.6961, 0.03107, 0.7381, 0.006876, 0.7296, 0.007224, 0.684, 0.6197, 0.09183, 0.6032, 0.1027, 0.6158, 0.05469, 0.6243, 0.04945, 0.01185, 0.7714, 0.02837, 0.7766, 0.03085, 0.8115, 0.02237, 0.8091, 0.9118, 0.908, 0.8936, 0.9042, 0.9027, 0.8627, 0.9117, 0.8646, 0.6246, 0.1338, 0.6008, 0.1506, 0.6032, 0.1027, 0.6197, 0.09183, 0.006876, 0.7296, 0.03107, 0.7381, 0.02837, 0.7766, 0.01185, 0.7714, 0.9128, 0.9431, 0.8855, 0.9374, 0.8936, 0.9042, 0.9118, 0.908, 0.6243, 0.04945, 0.6158, 0.05469, 0.6388, 0.006876, 0.02237, 0.8091, 0.03085, 0.8115, 0.03878, 0.8425, 0.9117, 0.8646, 0.9027, 0.8627, 0.9128, 0.8127, 0.1081, 0.8122, 0.1156, 0.7897, 0.1424, 0.7975, 0.1439, 0.8226, 0.7097, 0.4342, 0.7048, 0.3873, 0.7281, 0.3732, 0.7398, 0.4143, 0.1396, 0.8413, 0.136, 0.882, 0.1122, 0.8791, 0.1081, 0.8363, 0.724, 0.3325, 0.708, 0.3414, 0.7195, 0.2969, 0.7278, 0.2927, 0.1199, 0.9165, 0.136, 0.9178, 0.1396, 0.9482, 0.1314, 0.948, 0.1419, 0.7647, 0.124, 0.7595, 0.1334, 0.7214, 0.1424, 0.7241, 0.7281, 0.3732, 0.7048, 0.3873, 0.708, 0.3414, 0.724, 0.3325, 0.1122, 0.8791, 0.136, 0.882, 0.136, 0.9178, 0.1199, 0.9165, 0.1424, 0.7975, 0.1156, 0.7897, 0.124, 0.7595, 0.1419, 0.7647, 0.7278, 0.2927, 0.7195, 0.2969, 0.7398, 0.2541, 0.2132, 0.5253, 0.2081, 0.5172, 0.2132, 0.4779, 0.1424, 0.7241, 0.1334, 0.7214, 0.1439, 0.6754, 0.5425, 0.9275, 0.5425, 0.9648, 0.5144, 0.9649, 0.5051, 0.9274, 0.5132, 0.452, 0.5051, 0.4038, 0.5284, 0.3864, 0.5431, 0.4284, 0.04299, 0.4979, 0.02846, 0.5399, 0.006876, 0.5252, 0.01511, 0.4779, 0.5233, 0.3433, 0.5071, 0.3547, 0.5196, 0.3047, 0.5281, 0.2992, 0.008558, 0.5732, 0.02345, 0.5827, 0.02817, 0.6262, 0.02045, 0.6216, 0.3933, 0.9111, 0.3754, 0.9052, 0.3844, 0.8652, 0.3933, 0.8682, 0.5284, 0.3864, 0.5051, 0.4038, 0.5071, 0.3547, 0.5233, 0.3433, 0.006876, 0.5252, 0.02846, 0.5399, 0.02345, 0.5827, 0.008558, 0.5732, 0.394, 0.9456, 0.3673, 0.9369, 0.3754, 0.9052, 0.3933, 0.9111, 0.5281, 0.2992, 0.5196, 0.3047, 0.5431, 0.2541, 0.02045, 0.6216, 0.02817, 0.6262, 0.04299, 0.6703, 0.3933, 0.8682, 0.3844, 0.8652, 0.394, 0.8167, 0.9354, 0.2019, 0.9412, 0.1582, 0.959, 0.1688, 0.959, 0.2161, 0.8484, 0.6349, 0.8475, 0.5878, 0.8677, 0.581, 0.8751, 0.6251, 0.5941, 0.2724, 0.5822, 0.3169, 0.5569, 0.3034, 0.5609, 0.2541, 0.8652, 0.5402, 0.8516, 0.5443, 0.8608, 0.5046, 0.8677, 0.5028, 0.5609, 0.3527, 0.5781, 0.3615, 0.582, 0.4061, 0.5732, 0.4018, 0.959, 0.7578, 0.9408, 0.7538, 0.9499, 0.7148, 0.959, 0.7168, 0.8677, 0.581, 0.8475, 0.5878, 0.8516, 0.5443, 0.8652, 0.5402, 0.5569, 0.3034, 0.5822, 0.3169, 0.5781, 0.3615, 0.5609, 0.3527, 0.9597, 0.7909, 0.9324, 0.7849, 0.9408, 0.7538, 0.959, 0.7578, 0.8677, 0.5028, 0.8608, 0.5046, 0.8751, 0.4691, 0.5732, 0.4018, 0.582, 0.4061, 0.5941, 0.4505, 0.959, 0.7168, 0.9499, 0.7148, 0.9597, 0.6677, 0.5403, 0.8755, 0.5403, 0.9137, 0.5139, 0.9104, 0.5051, 0.8709, 0.2857, 0.7845, 0.2808, 0.7381, 0.3046, 0.7254, 0.3166, 0.7666, 0.09437, 0.4982, 0.08222, 0.54, 0.05674, 0.5252, 0.06155, 0.4779, 0.3004, 0.6857, 0.2841, 0.6936, 0.2959, 0.6514, 0.3043, 0.6477, 0.06028, 0.5713, 0.07791, 0.5809, 0.08179, 0.6207, 0.07261, 0.6161, 0.4785, 0.9066, 0.46, 0.9065, 0.462, 0.8634, 0.4713, 0.8634, 0.3046, 0.7254, 0.2808, 0.7381, 0.2841, 0.6936, 0.3004, 0.6857, 0.05674, 0.5252, 0.08222, 0.54, 0.07791, 0.5809, 0.06028, 0.5713, 0.4855, 0.9412, 0.4576, 0.9412, 0.46, 0.9065, 0.4785, 0.9066, 0.3043, 0.6477, 0.2959, 0.6514, 0.3166, 0.6117, 0.07261, 0.6161, 0.08179, 0.6207, 0.09437, 0.6592, 0.4713, 0.8634, 0.462, 0.8634, 0.4639, 0.8114, 0.7866, 0.8652, 0.7845, 0.9077, 0.7592, 0.9026, 0.7529, 0.8583, 0.0638, 0.8456, 0.05674, 0.8003, 0.07443, 0.7938, 0.08703, 0.8365, 0.1944, 0.4918, 0.1817, 0.5352, 0.1586, 0.5252, 0.1639, 0.4779, 0.07018, 0.7522, 0.05818, 0.7563, 0.06824, 0.7138, 0.07434, 0.7119, 0.1618, 0.5723, 0.1774, 0.5787, 0.1816, 0.6221, 0.1737, 0.6191, 0.2084, 0.9456, 0.1903, 0.9422, 0.199, 0.9071, 0.208, 0.9088, 0.07443, 0.7938, 0.05674, 0.8003, 0.05818, 0.7563, 0.07018, 0.7522, 0.1586, 0.5252, 0.1817, 0.5352, 0.1774, 0.5787, 0.1618, 0.5723, 0.7592, 0.9026, 0.7845, 0.9077, 0.7866, 0.945, 0.7698, 0.9417, 0.07434, 0.7119, 0.06824, 0.7138, 0.08703, 0.6729, 0.1737, 0.6191, 0.1816, 0.6221, 0.1944, 0.6653, 0.208, 0.9088, 0.199, 0.9071, 0.2084, 0.865, 0.006876, 0.9429, 0.01378, 0.8985, 0.03914, 0.8938, 0.04081, 0.9366, 0.612, 0.6623, 0.6078, 0.6126, 0.6319, 0.6, 0.644, 0.645, 0.693, 0.4845, 0.6834, 0.5298, 0.6578, 0.5184, 0.6593, 0.4691, 0.6279, 0.5556, 0.6118, 0.5637, 0.6239, 0.5158, 0.6319, 0.5119, 0.6627, 0.5655, 0.6801, 0.5729, 0.6832, 0.6139, 0.6743, 0.6103, 0.6578, 0.8632, 0.6759, 0.8605, 0.6756, 0.8979, 0.6665, 0.8992, 0.6319, 0.6, 0.6078, 0.6126, 0.6118, 0.5637, 0.6279, 0.5556, 0.6578, 0.5184, 0.6834, 0.5298, 0.6801, 0.5729, 0.6627, 0.5655, 0.03914, 0.8938, 0.01378, 0.8985, 0.02397, 0.8595, 0.04081, 0.8563, 0.6319, 0.5119, 0.6239, 0.5158, 0.644, 0.4691, 0.6743, 0.6103, 0.6832, 0.6139, 0.693, 0.6526, 0.6665, 0.8992, 0.6756, 0.8979, 0.6759, 0.9423, 0.8349, 0.9833, 0.8439, 0.946, 0.871, 0.9451, 0.871, 0.9822, 0.7094, 0.1956, 0.7029, 0.1474, 0.7237, 0.1366, 0.7368, 0.1806, 0.2568, 0.8081, 0.2481, 0.8536, 0.2307, 0.8474, 0.2338, 0.7994, 0.7193, 0.09285, 0.7053, 0.09981, 0.7165, 0.0529, 0.7236, 0.04957, 0.2364, 0.8941, 0.2481, 0.898, 0.2568, 0.9412, 0.2508, 0.9393, 0.961, 0.5526, 0.9431, 0.5475, 0.952, 0.5118, 0.961, 0.5144, 0.7237, 0.1366, 0.7029, 0.1474, 0.7053, 0.09981, 0.7193, 0.09285, 0.2307, 0.8474, 0.2481, 0.8536, 0.2481, 0.898, 0.2364, 0.8941, 0.9618, 0.5837, 0.9349, 0.5761, 0.9431, 0.5475, 0.961, 0.5526, 0.7236, 0.04957, 0.7165, 0.0529, 0.7368, 0.006876, 0.2132, 0.5826, 0.2081, 0.5747, 0.2132, 0.5391, 0.961, 0.5144, 0.952, 0.5118, 0.9618, 0.4691, 0.9216, 0.1602, 0.9205, 0.2031, 0.8932, 0.2016, 0.8851, 0.1582, 0.6591, 0.8468, 0.6578, 0.7976, 0.6806, 0.7884, 0.6895, 0.834, 0.5933, 0.481, 0.5825, 0.5268, 0.5569, 0.5144, 0.5595, 0.4642, 0.6776, 0.7452, 0.6624, 0.751, 0.673, 0.7072, 0.6806, 0.7045, 0.5616, 0.5634, 0.5788, 0.5715, 0.5824, 0.6149, 0.5736, 0.611, 0.8027, 0.8603, 0.8212, 0.8596, 0.8209, 0.8968, 0.8116, 0.8971, 0.6806, 0.7884, 0.6578, 0.7976, 0.6624, 0.751, 0.6776, 0.7452, 0.5569, 0.5144, 0.5825, 0.5268, 0.5788, 0.5715, 0.5616, 0.5634, 0.8932, 0.2016, 0.9205, 0.2031, 0.9216, 0.2403, 0.9034, 0.2394, 0.6806, 0.7045, 0.673, 0.7072, 0.6895, 0.6664, 0.5736, 0.611, 0.5824, 0.6149, 0.5933, 0.6571, 0.8116, 0.8971, 0.8209, 0.8968, 0.8212, 0.9411, 0.08576, 0.8594, 0.08576, 0.9034, 0.06401, 0.9119, 0.05674, 0.8706, 0.5094, 0.658, 0.5051, 0.6093, 0.5294, 0.5955, 0.5415, 0.6391, 0.4898, 0.6255, 0.4765, 0.6689, 0.4576, 0.6604, 0.4649, 0.6136, 0.5253, 0.552, 0.5089, 0.5609, 0.521, 0.5129, 0.5293, 0.5087, 0.4592, 0.7068, 0.472, 0.7122, 0.4764, 0.7552, 0.4699, 0.7526, 0.1765, 0.9465, 0.1586, 0.9413, 0.1671, 0.9067, 0.1761, 0.9093, 0.5294, 0.5955, 0.5051, 0.6093, 0.5089, 0.5609, 0.5253, 0.552, 0.4576, 0.6604, 0.4765, 0.6689, 0.472, 0.7122, 0.4592, 0.7068, 0.06401, 0.9119, 0.08576, 0.9034, 0.08122, 0.9426, 0.06673, 0.9484, 0.5293, 0.5087, 0.521, 0.5129, 0.5415, 0.4657, 0.4699, 0.7526, 0.4764, 0.7552, 0.4898, 0.7977, 0.1761, 0.9093, 0.1671, 0.9067, 0.1765, 0.865, 0.8851, 0.4338, 0.8916, 0.3918, 0.9113, 0.403, 0.9113, 0.4488, 0.8456, 0.4349, 0.8455, 0.3857, 0.8649, 0.3766, 0.8714, 0.4222, 0.7422, 0.4836, 0.7325, 0.5279, 0.7067, 0.5174, 0.7082, 0.4691, 0.8628, 0.3333, 0.8497, 0.339, 0.8583, 0.2951, 0.8649, 0.2924, 0.7118, 0.5632, 0.7292, 0.5699, 0.7324, 0.6095, 0.7236, 0.6063, 0.583, 0.9302, 0.565, 0.9255, 0.574, 0.8903, 0.583, 0.8926, 0.8649, 0.3766, 0.8455, 0.3857, 0.8497, 0.339, 0.8628, 0.3333, 0.7067, 0.5174, 0.7325, 0.5279, 0.7292, 0.5699, 0.7118, 0.5632, 0.5839, 0.9605, 0.5569, 0.9535, 0.565, 0.9255, 0.583, 0.9302, 0.8649, 0.2924, 0.8583, 0.2951, 0.8714, 0.2541, 0.7236, 0.6063, 0.7324, 0.6095, 0.7422, 0.6465, 0.583, 0.8926, 0.574, 0.8903, 0.5839, 0.8478, 0.8349, 0.9314, 0.8437, 0.8922, 0.8712, 0.8921, 0.8718, 0.9314, 0.1129, 0.6617, 0.1081, 0.6137, 0.1323, 0.6008, 0.1448, 0.6437, 0.1586, 0.8389, 0.1653, 0.7946, 0.1875, 0.8035, 0.1875, 0.8513, 0.1281, 0.5588, 0.1118, 0.5669, 0.124, 0.5216, 0.1322, 0.5177, 0.1838, 0.7587, 0.1687, 0.7531, 0.1686, 0.7145, 0.1763, 0.7171, 0.6262, 0.9451, 0.6078, 0.9431, 0.6166, 0.9074, 0.6257, 0.9084, 0.1323, 0.6008, 0.1081, 0.6137, 0.1118, 0.5669, 0.1281, 0.5588, 0.1875, 0.8035, 0.1653, 0.7946, 0.1687, 0.7531, 0.1838, 0.7587, 0.8712, 0.8921, 0.8437, 0.8922, 0.8529, 0.8598, 0.8712, 0.8596, 0.1322, 0.5177, 0.124, 0.5216, 0.1448, 0.4779, 0.1763, 0.7171, 0.1686, 0.7145, 0.1646, 0.679, 0.6257, 0.9084, 0.6166, 0.9074, 0.6262, 0.8644, 0.7037, 0.9422, 0.7113, 0.899, 0.7367, 0.8952, 0.7376, 0.9372, 0.754, 0.1951, 0.7505, 0.1448, 0.7719, 0.1362, 0.7832, 0.1832, 0.3303, 0.781, 0.3359, 0.7327, 0.3527, 0.7372, 0.3527, 0.7871, 0.7683, 0.09101, 0.7544, 0.09647, 0.7653, 0.05044, 0.7721, 0.04786, 0.3524, 0.6912, 0.3411, 0.6883, 0.346, 0.648, 0.3517, 0.6494, 0.9642, 0.3923, 0.9828, 0.3918, 0.9824, 0.4203, 0.9731, 0.4206, 0.7719, 0.1362, 0.7505, 0.1448, 0.7544, 0.09647, 0.7683, 0.09101, 0.3527, 0.7372, 0.3359, 0.7327, 0.3411, 0.6883, 0.3524, 0.6912, 0.7367, 0.8952, 0.7113, 0.899, 0.7207, 0.8617, 0.7376, 0.8591, 0.7721, 0.04786, 0.7653, 0.05044, 0.7832, 0.006876, 0.3517, 0.6494, 0.346, 0.648, 0.3506, 0.6117, 0.9731, 0.4206, 0.9824, 0.4203, 0.9828, 0.454, 0.5569, 0.8328, 0.5654, 0.7848, 0.5924, 0.7857, 0.5928, 0.834, 0.8005, 0.435, 0.7992, 0.3859, 0.8217, 0.3801, 0.8318, 0.4269, 0.8284, 0.01453, 0.8187, 0.06313, 0.7969, 0.05758, 0.7983, 0.006876, 0.8185, 0.3356, 0.804, 0.3393, 0.815, 0.2953, 0.8219, 0.2936, 0.8016, 0.1056, 0.8156, 0.1092, 0.8189, 0.1526, 0.8122, 0.1509, 0.5922, 0.7424, 0.5743, 0.7418, 0.5834, 0.7038, 0.5924, 0.7041, 0.8217, 0.3801, 0.7992, 0.3859, 0.804, 0.3393, 0.8185, 0.3356, 0.7969, 0.05758, 0.8187, 0.06313, 0.8156, 0.1092, 0.8016, 0.1056, 0.5924, 0.7857, 0.5654, 0.7848, 0.5743, 0.7418, 0.5922, 0.7424, 0.8219, 0.2936, 0.815, 0.2953, 0.8318, 0.2541, 0.8122, 0.1509, 0.8189, 0.1526, 0.8284, 0.1932, 0.5924, 0.7041, 0.5834, 0.7038, 0.5928, 0.6709, 0.8855, 0.7885, 0.8938, 0.7436, 0.9187, 0.7515, 0.9187, 0.799, 0.4158, 0.8, 0.4122, 0.75, 0.4327, 0.7421, 0.4439, 0.789, 0.691, 0.266, 0.6814, 0.3136, 0.6568, 0.305, 0.6577, 0.2541, 0.429, 0.6971, 0.4157, 0.7021, 0.4264, 0.6566, 0.4328, 0.6542, 0.6621, 0.3532, 0.6783, 0.3588, 0.6816, 0.4015, 0.6736, 0.3988, 0.9146, 0.7086, 0.898, 0.7034, 0.8982, 0.6677, 0.9065, 0.6703, 0.4327, 0.7421, 0.4122, 0.75, 0.4157, 0.7021, 0.429, 0.6971, 0.6568, 0.305, 0.6814, 0.3136, 0.6783, 0.3588, 0.6621, 0.3532, 0.9187, 0.7515, 0.8938, 0.7436, 0.898, 0.7034, 0.9146, 0.7086, 0.4328, 0.6542, 0.4264, 0.6566, 0.4439, 0.6136, 0.6736, 0.3988, 0.6816, 0.4015, 0.691, 0.4414, 0.6526, 0.2033, 0.6619, 0.2031, 0.6619, 0.236, 0.8888, 0.5954, 0.895, 0.5484, 0.9193, 0.5456, 0.9212, 0.5917, 0.8338, 0.4691, 0.8338, 0.5201, 0.811, 0.5278, 0.8027, 0.4798, 0.7559, 0.6436, 0.7647, 0.596, 0.789, 0.6029, 0.789, 0.6531, 0.8138, 0.573, 0.8286, 0.568, 0.8185, 0.6127, 0.8113, 0.6151, 0.7853, 0.5553, 0.7694, 0.551, 0.7702, 0.5086, 0.7779, 0.5107, 0.9193, 0.5047, 0.9031, 0.5066, 0.913, 0.4701, 0.9212, 0.4691, 0.811, 0.5278, 0.8338, 0.5201, 0.8286, 0.568, 0.8138, 0.573, 0.789, 0.6029, 0.7647, 0.596, 0.7694, 0.551, 0.7853, 0.5553, 0.9193, 0.5456, 0.895, 0.5484, 0.9031, 0.5066, 0.9193, 0.5047, 0.8113, 0.6151, 0.8185, 0.6127, 0.8035, 0.654, 0.7779, 0.5107, 0.7702, 0.5086, 0.7672, 0.4691, 0.2169, 0.6259, 0.2081, 0.6229, 0.2169, 0.5963, 0.9206, 0.01064, 0.918, 0.05744, 0.891, 0.05464, 0.8845, 0.006876, 0.6111, 0.8506, 0.6078, 0.8024, 0.6261, 0.7979, 0.6364, 0.8443, 0.7866, 0.6721, 0.776, 0.7184, 0.7559, 0.7147, 0.7591, 0.6668, 0.6228, 0.7544, 0.611, 0.7571, 0.6207, 0.7149, 0.6263, 0.7137, 0.7596, 0.7604, 0.7726, 0.7626, 0.7762, 0.8047, 0.7699, 0.8037, 0.9, 0.09743, 0.918, 0.09927, 0.9206, 0.1361, 0.9116, 0.1352, 0.6261, 0.7979, 0.6078, 0.8024, 0.611, 0.7571, 0.6228, 0.7544, 0.7559, 0.7147, 0.776, 0.7184, 0.7726, 0.7626, 0.7596, 0.7604, 0.891, 0.05464, 0.918, 0.05744, 0.918, 0.09927, 0.9, 0.09743, 0.6263, 0.7137, 0.6207, 0.7149, 0.6364, 0.676, 0.7699, 0.8037, 0.7762, 0.8047, 0.7866, 0.8445, 0.6756, 0.2031, 0.6849, 0.2031, 0.6849, 0.2338, 0.2307, 0.7857, 0.2384, 0.7366, 0.2656, 0.7366, 0.2671, 0.7857, 0.3984, 0.6136, 0.3984, 0.6646, 0.3764, 0.6699, 0.3673, 0.6208, 0.7536, 0.4355, 0.7619, 0.386, 0.7854, 0.3922, 0.7854, 0.4438, 0.3804, 0.7166, 0.394, 0.7131, 0.3858, 0.7593, 0.3795, 0.761, 0.7827, 0.3434, 0.7673, 0.3393, 0.7699, 0.2953, 0.7774, 0.2974, 0.2648, 0.6914, 0.2467, 0.6913, 0.2555, 0.6498, 0.2646, 0.6498, 0.3764, 0.6699, 0.3984, 0.6646, 0.394, 0.7131, 0.3804, 0.7166, 0.7854, 0.3922, 0.7619, 0.386, 0.7673, 0.3393, 0.7827, 0.3434, 0.2656, 0.7366, 0.2384, 0.7366, 0.2467, 0.6913, 0.2648, 0.6914, 0.3795, 0.761, 0.3858, 0.7593, 0.3745, 0.8029, 0.7774, 0.2974, 0.7699, 0.2953, 0.7699, 0.2541, 0.2646, 0.6498, 0.2555, 0.6498, 0.2651, 0.6117, 0.9221, 0.2541, 0.9173, 0.3001, 0.8896, 0.3001, 0.8851, 0.2541, 0.6126, 0.4553, 0.6078, 0.4054, 0.6306, 0.3948, 0.643, 0.4412, 0.5368, 0.02248, 0.5254, 0.07134, 0.5013, 0.05964, 0.5046, 0.006876, 0.6265, 0.3481, 0.6113, 0.3551, 0.623, 0.3047, 0.6306, 0.3012, 0.5055, 0.1122, 0.5216, 0.12, 0.5254, 0.1685, 0.5174, 0.1646, 0.8944, 0.3415, 0.9129, 0.3415, 0.9087, 0.3781, 0.8994, 0.3781, 0.6306, 0.3948, 0.6078, 0.4054, 0.6113, 0.3551, 0.6265, 0.3481, 0.5013, 0.05964, 0.5254, 0.07134, 0.5216, 0.12, 0.5055, 0.1122, 0.8896, 0.3001, 0.9173, 0.3001, 0.9129, 0.3415, 0.8944, 0.3415, 0.6306, 0.3012, 0.623, 0.3047, 0.643, 0.2541, 0.5174, 0.1646, 0.5254, 0.1685, 0.5368, 0.2167, 0.2102, 0.7238, 0.2012, 0.7213, 0.2102, 0.679])
me_cone_006.materials.append(mat_plant)
me_cone_006.materials.append(mat_pot)
me_cone_006.materials.append(mat_dirt)
me_cone_006.use_remesh_fix_poles = True
me_cone_006.use_remesh_preserve_attributes = False
me_cone_006.update()

# ---- objects
ob_succulent = bpy.data.objects.new('Succulent', me_cone_006)

# ---- transforms, parenting, visibility, modifiers, constraints
ob_succulent.location = (-0.004254, -0.002223, -6.628e-05)
ob_succulent.rotation_euler = (0.0, -0.0, 8.273)

# ---- collection membership
col_collection.objects.link(ob_succulent)

# ---- scene / render settings (as saved in the file)
scene.frame_start = 1; scene.frame_end = 250; scene.frame_set(1)
scene.render.engine = 'BLENDER_EEVEE_NEXT'
scene.cycles.use_denoising = False
scene.cycles.samples = 128
scene.cycles.sampling_pattern = 'TABULATED_SOBOL'
scene.cycles.use_adaptive_sampling = False
scene.cycles.use_light_tree = False
scene.view_settings.view_transform = 'Filmic'
bpy.context.view_layer.update()

# ---- added for rendering (the .blend has no active camera and no usable light): camera, sun
cam_auto = bpy.data.cameras.new('AutoCamera')
cam_auto.lens = 50.0
cam_auto.sensor_width = 36.0
cam_auto.clip_end = 1000.0
ob_auto_camera = bpy.data.objects.new('AutoCamera', cam_auto)
scene.collection.objects.link(ob_auto_camera)
ob_auto_camera.location = (4.78076, -5.81658, 5.01408)
ob_auto_camera.rotation_euler = (1.09748, -7.21219e-08, 0.694738)
scene.camera = ob_auto_camera
light_auto_sun = bpy.data.lights.new('AutoSun', 'SUN')
light_auto_sun.energy = 3.0
light_auto_sun.angle = 0.0523599
ob_auto_sun = bpy.data.objects.new('AutoSun', light_auto_sun)
scene.collection.objects.link(ob_auto_sun)
ob_auto_sun.rotation_euler = (0.872665, 0.174533, 0.523599)
bpy.context.view_layer.update()
